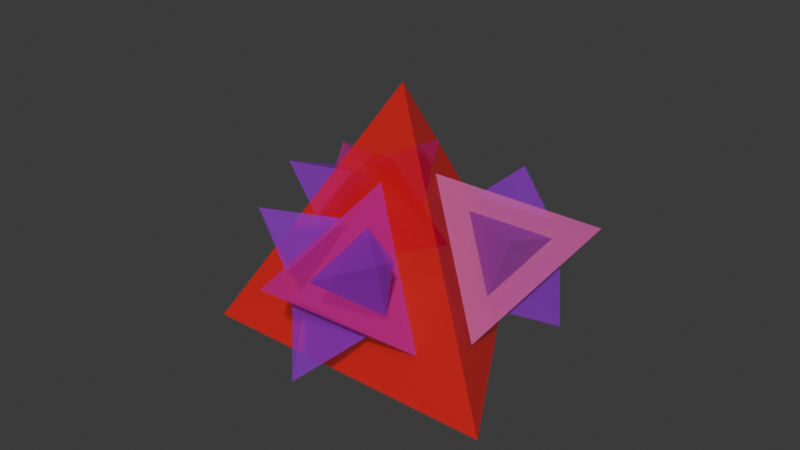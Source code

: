 # Source: 3d_fractal_triangular_pyramid.blend  (saved by Blender 4.3.34; exported with 4.5.12 LTS)
import bpy
from mathutils import Matrix  # noqa: F401  (used for matrix-valued properties, if any)

bpy.ops.wm.read_factory_settings(use_empty=True)
scene = bpy.context.scene
scene.name = 'Scene'

# ---- collections
col_collection = bpy.data.collections.new('Collection'); scene.collection.children.link(col_collection)

# ---- materials (node trees are filled in below, after node groups)
mat_material_0_012 = bpy.data.materials.new('Material_0.012')
mat_material_0_012.surface_render_method = 'BLENDED'
mat_material_0_012.blend_method = 'BLEND'
mat_material_1_012 = bpy.data.materials.new('Material_1.012')
mat_material_1_012.surface_render_method = 'BLENDED'
mat_material_1_012.blend_method = 'BLEND'
mat_material_2_012 = bpy.data.materials.new('Material_2.012')
mat_material_2_012.surface_render_method = 'BLENDED'
mat_material_2_012.blend_method = 'BLEND'
mat_material_3_012 = bpy.data.materials.new('Material_3.012')
mat_material_3_012.surface_render_method = 'BLENDED'
mat_material_3_012.blend_method = 'BLEND'
mat_material_4_012 = bpy.data.materials.new('Material_4.012')
mat_material_4_012.surface_render_method = 'BLENDED'
mat_material_4_012.blend_method = 'BLEND'
mat_material_5_012 = bpy.data.materials.new('Material_5.012')
mat_material_5_012.surface_render_method = 'BLENDED'
mat_material_5_012.blend_method = 'BLEND'
mat_material_6_012 = bpy.data.materials.new('Material_6.012')
mat_material_6_012.surface_render_method = 'BLENDED'
mat_material_6_012.blend_method = 'BLEND'
mat_material_7_012 = bpy.data.materials.new('Material_7.012')
mat_material_7_012.surface_render_method = 'BLENDED'
mat_material_7_012.blend_method = 'BLEND'
mat_material_8_012 = bpy.data.materials.new('Material_8.012')
mat_material_8_012.surface_render_method = 'BLENDED'
mat_material_8_012.blend_method = 'BLEND'
mat_material_9_012 = bpy.data.materials.new('Material_9.012')
mat_material_9_012.surface_render_method = 'BLENDED'
mat_material_9_012.blend_method = 'BLEND'
mat_material_10_012 = bpy.data.materials.new('Material_10.012')
mat_material_10_012.surface_render_method = 'BLENDED'
mat_material_10_012.blend_method = 'BLEND'
mat_material_11_012 = bpy.data.materials.new('Material_11.012')
mat_material_11_012.surface_render_method = 'BLENDED'
mat_material_11_012.blend_method = 'BLEND'
mat_material_12_012 = bpy.data.materials.new('Material_12.012')
mat_material_12_012.surface_render_method = 'BLENDED'
mat_material_12_012.blend_method = 'BLEND'

# ---- material node trees
mat_material_0_012.use_nodes = True; mat_material_0_012.node_tree.nodes.clear()
_N = mat_material_0_012.node_tree.nodes; _L = mat_material_0_012.node_tree.links
n0 = _N.new('ShaderNodeBsdfPrincipled'); n0.name = 'Principled BSDF'; n0.location = (10, 300)
n0.inputs[0].default_value = (1.0, 0.0, 0.0, 1.0)
n0.inputs[4].default_value = 0.5
n1 = _N.new('ShaderNodeOutputMaterial'); n1.name = 'Material Output'; n1.location = (300, 300)
_L.new(n0.outputs[0], n1.inputs[0])
n1.is_active_output = True
mat_material_1_012.use_nodes = True; mat_material_1_012.node_tree.nodes.clear()
_N = mat_material_1_012.node_tree.nodes; _L = mat_material_1_012.node_tree.links
n0 = _N.new('ShaderNodeBsdfPrincipled'); n0.name = 'Principled BSDF'; n0.location = (10, 300)
n0.inputs[0].default_value = (0.6667, 0.0, 0.3333, 1.0)
n0.inputs[4].default_value = 0.5
n1 = _N.new('ShaderNodeOutputMaterial'); n1.name = 'Material Output'; n1.location = (300, 300)
_L.new(n0.outputs[0], n1.inputs[0])
n1.is_active_output = True
mat_material_2_012.use_nodes = True; mat_material_2_012.node_tree.nodes.clear()
_N = mat_material_2_012.node_tree.nodes; _L = mat_material_2_012.node_tree.links
n0 = _N.new('ShaderNodeBsdfPrincipled'); n0.name = 'Principled BSDF'; n0.location = (10, 300)
n0.inputs[0].default_value = (0.3333, 0.0, 0.6667, 1.0)
n0.inputs[4].default_value = 0.5
n1 = _N.new('ShaderNodeOutputMaterial'); n1.name = 'Material Output'; n1.location = (300, 300)
_L.new(n0.outputs[0], n1.inputs[0])
n1.is_active_output = True
mat_material_3_012.use_nodes = True; mat_material_3_012.node_tree.nodes.clear()
_N = mat_material_3_012.node_tree.nodes; _L = mat_material_3_012.node_tree.links
n0 = _N.new('ShaderNodeBsdfPrincipled'); n0.name = 'Principled BSDF'; n0.location = (10, 300)
n0.inputs[0].default_value = (0.3333, 0.0, 0.6667, 1.0)
n0.inputs[4].default_value = 0.5
n1 = _N.new('ShaderNodeOutputMaterial'); n1.name = 'Material Output'; n1.location = (300, 300)
_L.new(n0.outputs[0], n1.inputs[0])
n1.is_active_output = True
mat_material_4_012.use_nodes = True; mat_material_4_012.node_tree.nodes.clear()
_N = mat_material_4_012.node_tree.nodes; _L = mat_material_4_012.node_tree.links
n0 = _N.new('ShaderNodeBsdfPrincipled'); n0.name = 'Principled BSDF'; n0.location = (10, 300)
n0.inputs[0].default_value = (0.3333, 0.0, 0.6667, 1.0)
n0.inputs[4].default_value = 0.5
n1 = _N.new('ShaderNodeOutputMaterial'); n1.name = 'Material Output'; n1.location = (300, 300)
_L.new(n0.outputs[0], n1.inputs[0])
n1.is_active_output = True
mat_material_5_012.use_nodes = True; mat_material_5_012.node_tree.nodes.clear()
_N = mat_material_5_012.node_tree.nodes; _L = mat_material_5_012.node_tree.links
n0 = _N.new('ShaderNodeBsdfPrincipled'); n0.name = 'Principled BSDF'; n0.location = (10, 300)
n0.inputs[0].default_value = (0.6667, 0.0, 0.3333, 1.0)
n0.inputs[4].default_value = 0.5
n1 = _N.new('ShaderNodeOutputMaterial'); n1.name = 'Material Output'; n1.location = (300, 300)
_L.new(n0.outputs[0], n1.inputs[0])
n1.is_active_output = True
mat_material_6_012.use_nodes = True; mat_material_6_012.node_tree.nodes.clear()
_N = mat_material_6_012.node_tree.nodes; _L = mat_material_6_012.node_tree.links
n0 = _N.new('ShaderNodeBsdfPrincipled'); n0.name = 'Principled BSDF'; n0.location = (10, 300)
n0.inputs[0].default_value = (0.3333, 0.0, 0.6667, 1.0)
n0.inputs[4].default_value = 0.5
n1 = _N.new('ShaderNodeOutputMaterial'); n1.name = 'Material Output'; n1.location = (300, 300)
_L.new(n0.outputs[0], n1.inputs[0])
n1.is_active_output = True
mat_material_7_012.use_nodes = True; mat_material_7_012.node_tree.nodes.clear()
_N = mat_material_7_012.node_tree.nodes; _L = mat_material_7_012.node_tree.links
n0 = _N.new('ShaderNodeBsdfPrincipled'); n0.name = 'Principled BSDF'; n0.location = (10, 300)
n0.inputs[0].default_value = (0.3333, 0.0, 0.6667, 1.0)
n0.inputs[4].default_value = 0.5
n1 = _N.new('ShaderNodeOutputMaterial'); n1.name = 'Material Output'; n1.location = (300, 300)
_L.new(n0.outputs[0], n1.inputs[0])
n1.is_active_output = True
mat_material_8_012.use_nodes = True; mat_material_8_012.node_tree.nodes.clear()
_N = mat_material_8_012.node_tree.nodes; _L = mat_material_8_012.node_tree.links
n0 = _N.new('ShaderNodeBsdfPrincipled'); n0.name = 'Principled BSDF'; n0.location = (10, 300)
n0.inputs[0].default_value = (0.3333, 0.0, 0.6667, 1.0)
n0.inputs[4].default_value = 0.5
n1 = _N.new('ShaderNodeOutputMaterial'); n1.name = 'Material Output'; n1.location = (300, 300)
_L.new(n0.outputs[0], n1.inputs[0])
n1.is_active_output = True
mat_material_9_012.use_nodes = True; mat_material_9_012.node_tree.nodes.clear()
_N = mat_material_9_012.node_tree.nodes; _L = mat_material_9_012.node_tree.links
n0 = _N.new('ShaderNodeBsdfPrincipled'); n0.name = 'Principled BSDF'; n0.location = (10, 300)
n0.inputs[0].default_value = (0.6667, 0.0, 0.3333, 1.0)
n0.inputs[4].default_value = 0.5
n1 = _N.new('ShaderNodeOutputMaterial'); n1.name = 'Material Output'; n1.location = (300, 300)
_L.new(n0.outputs[0], n1.inputs[0])
n1.is_active_output = True
mat_material_10_012.use_nodes = True; mat_material_10_012.node_tree.nodes.clear()
_N = mat_material_10_012.node_tree.nodes; _L = mat_material_10_012.node_tree.links
n0 = _N.new('ShaderNodeBsdfPrincipled'); n0.name = 'Principled BSDF'; n0.location = (10, 300)
n0.inputs[0].default_value = (0.3333, 0.0, 0.6667, 1.0)
n0.inputs[4].default_value = 0.5
n1 = _N.new('ShaderNodeOutputMaterial'); n1.name = 'Material Output'; n1.location = (300, 300)
_L.new(n0.outputs[0], n1.inputs[0])
n1.is_active_output = True
mat_material_11_012.use_nodes = True; mat_material_11_012.node_tree.nodes.clear()
_N = mat_material_11_012.node_tree.nodes; _L = mat_material_11_012.node_tree.links
n0 = _N.new('ShaderNodeBsdfPrincipled'); n0.name = 'Principled BSDF'; n0.location = (10, 300)
n0.inputs[0].default_value = (0.3333, 0.0, 0.6667, 1.0)
n0.inputs[4].default_value = 0.5
n1 = _N.new('ShaderNodeOutputMaterial'); n1.name = 'Material Output'; n1.location = (300, 300)
_L.new(n0.outputs[0], n1.inputs[0])
n1.is_active_output = True
mat_material_12_012.use_nodes = True; mat_material_12_012.node_tree.nodes.clear()
_N = mat_material_12_012.node_tree.nodes; _L = mat_material_12_012.node_tree.links
n0 = _N.new('ShaderNodeBsdfPrincipled'); n0.name = 'Principled BSDF'; n0.location = (10, 300)
n0.inputs[0].default_value = (0.3333, 0.0, 0.6667, 1.0)
n0.inputs[4].default_value = 0.5
n1 = _N.new('ShaderNodeOutputMaterial'); n1.name = 'Material Output'; n1.location = (300, 300)
_L.new(n0.outputs[0], n1.inputs[0])
n1.is_active_output = True

# ---- world
world_world = bpy.data.worlds.new('World'); scene.world = world_world
world_world.use_nodes = True; world_world.node_tree.nodes.clear()
_N = world_world.node_tree.nodes; _L = world_world.node_tree.links
n0 = _N.new('ShaderNodeOutputWorld'); n0.name = 'World Output'; n0.location = (300, 300)
n1 = _N.new('ShaderNodeBackground'); n1.name = 'Background'; n1.location = (10, 300)
n1.inputs[0].default_value = (0.05088, 0.05088, 0.05088, 1.0)
_L.new(n1.outputs[0], n0.inputs[0])
n0.is_active_output = True
world_world.color = (0.05088, 0.05088, 0.05088)
world_world.sun_shadow_jitter_overblur = 0.0

# ---- meshes
me_tetrahedron_092 = bpy.data.meshes.new('Tetrahedron.092')
me_tetrahedron_092.from_pydata([(0.0, 0.0, 0.0), (30.0, 0.0, 0.0), (15.0, 25.98, 0.0), (15.0, 8.66, 24.49)], [], [(0, 1, 2), (0, 1, 3), (1, 2, 3), (2, 0, 3)])
me_tetrahedron_092.materials.append(mat_material_0_012)
me_tetrahedron_092.update()
me_tetrahedron_093 = bpy.data.meshes.new('Tetrahedron.093')
me_tetrahedron_093.from_pydata([(0.0, 0.0, 0.0), (15.0, 0.0, 0.0), (7.5, 12.99, 0.0), (7.5, 4.33, 12.25)], [], [(0, 1, 2), (0, 1, 3), (1, 2, 3), (2, 0, 3)])
me_tetrahedron_093.materials.append(mat_material_1_012)
me_tetrahedron_093.update()
me_tetrahedron_094 = bpy.data.meshes.new('Tetrahedron.094')
me_tetrahedron_094.from_pydata([(0.0, 0.0, 0.0), (7.5, 0.0, 0.0), (3.75, 6.495, 0.0), (3.75, 2.165, 6.124)], [], [(0, 1, 2), (0, 1, 3), (1, 2, 3), (2, 0, 3)])
me_tetrahedron_094.materials.append(mat_material_2_012)
me_tetrahedron_094.update()
me_tetrahedron_095 = bpy.data.meshes.new('Tetrahedron.095')
me_tetrahedron_095.from_pydata([(0.0, 0.0, 0.0), (7.5, 0.0, 0.0), (3.75, 6.495, 0.0), (3.75, 2.165, 6.124)], [], [(0, 1, 2), (0, 1, 3), (1, 2, 3), (2, 0, 3)])
me_tetrahedron_095.materials.append(mat_material_3_012)
me_tetrahedron_095.update()
me_tetrahedron_096 = bpy.data.meshes.new('Tetrahedron.096')
me_tetrahedron_096.from_pydata([(0.0, 0.0, 0.0), (7.5, 0.0, 0.0), (3.75, 6.495, 0.0), (3.75, 2.165, 6.124)], [], [(0, 1, 2), (0, 1, 3), (1, 2, 3), (2, 0, 3)])
me_tetrahedron_096.materials.append(mat_material_4_012)
me_tetrahedron_096.update()
me_tetrahedron_097 = bpy.data.meshes.new('Tetrahedron.097')
me_tetrahedron_097.from_pydata([(0.0, 0.0, 0.0), (15.0, 0.0, 0.0), (7.5, 12.99, 0.0), (7.5, 4.33, 12.25)], [], [(0, 1, 2), (0, 1, 3), (1, 2, 3), (2, 0, 3)])
me_tetrahedron_097.materials.append(mat_material_5_012)
me_tetrahedron_097.update()
me_tetrahedron_111 = bpy.data.meshes.new('Tetrahedron.111')
me_tetrahedron_111.from_pydata([(0.0, 0.0, 0.0), (7.5, 0.0, 0.0), (3.75, 6.495, 0.0), (3.75, 2.165, 6.124)], [], [(0, 1, 2), (0, 1, 3), (1, 2, 3), (2, 0, 3)])
me_tetrahedron_111.materials.append(mat_material_6_012)
me_tetrahedron_111.update()
me_tetrahedron_112 = bpy.data.meshes.new('Tetrahedron.112')
me_tetrahedron_112.from_pydata([(0.0, 0.0, 0.0), (7.5, 0.0, 0.0), (3.75, 6.495, 0.0), (3.75, 2.165, 6.124)], [], [(0, 1, 2), (0, 1, 3), (1, 2, 3), (2, 0, 3)])
me_tetrahedron_112.materials.append(mat_material_7_012)
me_tetrahedron_112.update()
me_tetrahedron_113 = bpy.data.meshes.new('Tetrahedron.113')
me_tetrahedron_113.from_pydata([(0.0, 0.0, 0.0), (7.5, 0.0, 0.0), (3.75, 6.495, 0.0), (3.75, 2.165, 6.124)], [], [(0, 1, 2), (0, 1, 3), (1, 2, 3), (2, 0, 3)])
me_tetrahedron_113.materials.append(mat_material_8_012)
me_tetrahedron_113.update()
me_tetrahedron_114 = bpy.data.meshes.new('Tetrahedron.114')
me_tetrahedron_114.from_pydata([(0.0, 0.0, 0.0), (15.0, 0.0, 0.0), (7.5, 12.99, 0.0), (7.5, 4.33, 12.25)], [], [(0, 1, 2), (0, 1, 3), (1, 2, 3), (2, 0, 3)])
me_tetrahedron_114.materials.append(mat_material_9_012)
me_tetrahedron_114.update()
me_tetrahedron_115 = bpy.data.meshes.new('Tetrahedron.115')
me_tetrahedron_115.from_pydata([(0.0, 0.0, 0.0), (7.5, 0.0, 0.0), (3.75, 6.495, 0.0), (3.75, 2.165, 6.124)], [], [(0, 1, 2), (0, 1, 3), (1, 2, 3), (2, 0, 3)])
me_tetrahedron_115.materials.append(mat_material_10_012)
me_tetrahedron_115.update()
me_tetrahedron_116 = bpy.data.meshes.new('Tetrahedron.116')
me_tetrahedron_116.from_pydata([(0.0, 0.0, 0.0), (7.5, 0.0, 0.0), (3.75, 6.495, 0.0), (3.75, 2.165, 6.124)], [], [(0, 1, 2), (0, 1, 3), (1, 2, 3), (2, 0, 3)])
me_tetrahedron_116.materials.append(mat_material_11_012)
me_tetrahedron_116.update()
me_tetrahedron_117 = bpy.data.meshes.new('Tetrahedron.117')
me_tetrahedron_117.from_pydata([(0.0, 0.0, 0.0), (7.5, 0.0, 0.0), (3.75, 6.495, 0.0), (3.75, 2.165, 6.124)], [], [(0, 1, 2), (0, 1, 3), (1, 2, 3), (2, 0, 3)])
me_tetrahedron_117.materials.append(mat_material_12_012)
me_tetrahedron_117.update()

# ---- objects
ob_tetra_0 = bpy.data.objects.new('Tetra_0', me_tetrahedron_092)
ob_tetra_1 = bpy.data.objects.new('Tetra_1', me_tetrahedron_093)
ob_tetra_2 = bpy.data.objects.new('Tetra_2', me_tetrahedron_094)
ob_tetra_3 = bpy.data.objects.new('Tetra_3', me_tetrahedron_095)
ob_tetra_4 = bpy.data.objects.new('Tetra_4', me_tetrahedron_096)
ob_tetra_5 = bpy.data.objects.new('Tetra_5', me_tetrahedron_097)
ob_tetra_6 = bpy.data.objects.new('Tetra_6', me_tetrahedron_111)
ob_tetra_7 = bpy.data.objects.new('Tetra_7', me_tetrahedron_112)
ob_tetra_8 = bpy.data.objects.new('Tetra_8', me_tetrahedron_113)
ob_tetra_9 = bpy.data.objects.new('Tetra_9', me_tetrahedron_114)
ob_tetra_10 = bpy.data.objects.new('Tetra_10', me_tetrahedron_115)
ob_tetra_11 = bpy.data.objects.new('Tetra_11', me_tetrahedron_116)
ob_tetra_12 = bpy.data.objects.new('Tetra_12', me_tetrahedron_117)

# ---- transforms, parenting, visibility, modifiers, constraints
ob_tetra_0.location = (0.0, 0.0, 0.0)
ob_tetra_1.location = (7.5, 1.443, 4.082)
ob_tetra_1.rotation_euler = (1.231, -0.0, 0.0)
ob_tetra_2.location = (11.25, -0.2406, 5.443)
ob_tetra_2.rotation_euler = (2.462, -0.0, 0.0)
ob_tetra_3.location = (16.25, -4.571, 11.57)
ob_tetra_3.rotation_euler = (0.847, 0.5756, 0.9322)
ob_tetra_4.location = (10.0, 0.4811, 7.485)
ob_tetra_4.rotation_euler = (0.847, -0.5756, -0.9322)
ob_tetra_5.location = (17.5, 10.1, 16.33)
ob_tetra_5.rotation_euler = (-0.9553, 0.9553, -0.5236)
ob_tetra_6.location = (20.83, 10.58, 13.61)
ob_tetra_6.rotation_euler = (0.2756, 0.9553, -0.5236)
ob_tetra_7.location = (27.08, 15.64, 9.526)
ob_tetra_7.rotation_euler = (0.384, 2.566, 1.162)
ob_tetra_7.scale = (1.0, 1.0, 1.0)
ob_tetra_8.location = (19.58, 12.75, 13.61)
ob_tetra_8.rotation_euler = (-0.9553, 0.2756, 0.5236)
ob_tetra_8.scale = (1.0, 1.0, 1.0)
ob_tetra_9.location = (5.0, 5.774, 4.082)
ob_tetra_9.rotation_euler = (-0.9553, -0.9553, 0.5236)
ob_tetra_10.location = (5.417, 8.42, 7.485)
ob_tetra_10.rotation_euler = (0.2756, -0.9553, 0.5236)
ob_tetra_11.location = (4.167, 16.36, 11.57)
ob_tetra_11.rotation_euler = (-0.9553, -0.2756, -0.5236)
ob_tetra_11.scale = (1.0, 1.0, 1.0)
ob_tetra_12.location = (5.417, 9.863, 5.443)
ob_tetra_12.rotation_euler = (0.384, -2.566, -1.162)
ob_tetra_12.scale = (1.0, 1.0, 1.0)

# ---- collection membership
col_collection.objects.link(ob_tetra_0)
col_collection.objects.link(ob_tetra_1)
col_collection.objects.link(ob_tetra_2)
col_collection.objects.link(ob_tetra_3)
col_collection.objects.link(ob_tetra_4)
col_collection.objects.link(ob_tetra_5)
col_collection.objects.link(ob_tetra_6)
col_collection.objects.link(ob_tetra_7)
col_collection.objects.link(ob_tetra_8)
col_collection.objects.link(ob_tetra_9)
col_collection.objects.link(ob_tetra_10)
col_collection.objects.link(ob_tetra_11)
col_collection.objects.link(ob_tetra_12)

# ---- scene / render settings (as saved in the file)
scene.frame_start = 1; scene.frame_end = 250; scene.frame_set(1)
scene.render.engine = 'BLENDER_EEVEE_NEXT'
bpy.context.view_layer.update()

# ---- added for rendering (the .blend has no active camera and no usable light): camera, sun
cam_auto = bpy.data.cameras.new('AutoCamera')
cam_auto.lens = 50.0
cam_auto.sensor_width = 36.0
cam_auto.clip_end = 1000.0
ob_auto_camera = bpy.data.objects.new('AutoCamera', cam_auto)
scene.collection.objects.link(ob_auto_camera)
ob_auto_camera.location = (70.9654, -58.8591, 55.9992)
ob_auto_camera.rotation_euler = (1.09748, -7.21219e-08, 0.694738)
scene.camera = ob_auto_camera
light_auto_sun = bpy.data.lights.new('AutoSun', 'SUN')
light_auto_sun.energy = 3.0
light_auto_sun.angle = 0.0523599
ob_auto_sun = bpy.data.objects.new('AutoSun', light_auto_sun)
scene.collection.objects.link(ob_auto_sun)
ob_auto_sun.rotation_euler = (0.872665, 0.174533, 0.523599)
bpy.context.view_layer.update()
